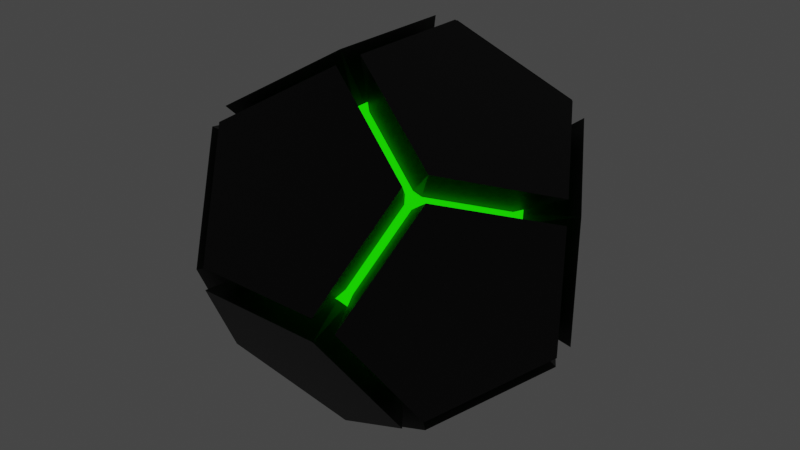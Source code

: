# Source: AI.blend  (saved by Blender 3.1.7; exported with 4.5.12 LTS)
import bpy
from mathutils import Matrix  # noqa: F401  (used for matrix-valued properties, if any)

bpy.ops.wm.read_factory_settings(use_empty=True)
scene = bpy.context.scene
scene.name = 'Scene'

# ---- materials (node trees are filled in below, after node groups)
mat_outer = bpy.data.materials.new('Outer')
mat_outer.use_transparent_shadow = False
mat_inner = bpy.data.materials.new('Inner')
mat_inner.use_transparent_shadow = False

# ---- material node trees
mat_outer.use_nodes = True; mat_outer.node_tree.nodes.clear()
_N = mat_outer.node_tree.nodes; _L = mat_outer.node_tree.links
n0 = _N.new('ShaderNodeBsdfPrincipled'); n0.name = 'Principled BSDF'; n0.location = (10, 300)
n0.distribution = 'GGX'
n0.subsurface_method = 'RANDOM_WALK_SKIN'
n0.inputs[0].default_value = (0.0, 0.0, 0.0, 1.0)
n0.inputs[3].default_value = 1.45
n0.inputs[27].default_value = (0.0, 0.0, 0.0, 1.0)
n0.inputs[28].default_value = 1.0
n1 = _N.new('ShaderNodeOutputMaterial'); n1.name = 'Material Output'; n1.location = (300, 300)
_L.new(n0.outputs[0], n1.inputs[0])
n1.is_active_output = True
mat_inner.use_nodes = True; mat_inner.node_tree.nodes.clear()
_N = mat_inner.node_tree.nodes; _L = mat_inner.node_tree.links
n0 = _N.new('ShaderNodeBsdfPrincipled'); n0.name = 'Principled BSDF'; n0.location = (10, 300)
n0.distribution = 'GGX'
n0.subsurface_method = 'RANDOM_WALK_SKIN'
n0.inputs[0].default_value = (0.03299, 1.0, 0.0, 1.0)
n0.inputs[3].default_value = 1.45
n0.inputs[27].default_value = (0.009163, 1.0, 0.0, 1.0)
n0.inputs[28].default_value = 1.0
n1 = _N.new('ShaderNodeOutputMaterial'); n1.name = 'Material Output'; n1.location = (300, 300)
_L.new(n0.outputs[0], n1.inputs[0])
n1.is_active_output = True

# ---- world
world_world = bpy.data.worlds.new('World'); scene.world = world_world
world_world.use_nodes = True; world_world.node_tree.nodes.clear()
_N = world_world.node_tree.nodes; _L = world_world.node_tree.links
n0 = _N.new('ShaderNodeOutputWorld'); n0.name = 'World Output'; n0.location = (300, 300)
n1 = _N.new('ShaderNodeBackground'); n1.name = 'Background'; n1.location = (10, 300)
n1.inputs[0].default_value = (0.05088, 0.05088, 0.05088, 1.0)
_L.new(n1.outputs[0], n0.inputs[0])
n0.is_active_output = True
world_world.color = (0.05088, 0.05088, 0.05088)
world_world.use_sun_shadow = False
world_world.sun_shadow_jitter_overblur = 0.0

# ---- meshes
me_solid = bpy.data.meshes.new('Solid')
me_solid.from_pydata([(0.3751, 0.4235, 0.3792), (0.3622, 0.4026, 0.413), (0.3792, 0.3751, 0.4235), (0.413, 0.3622, 0.4026), (0.4235, 0.3792, 0.3751), (0.4026, 0.413, 0.3622), (0.4026, 0.413, -0.3622), (0.4235, 0.3792, -0.3751), (0.413, 0.3622, -0.4026), (0.3792, 0.3751, -0.4235), (0.3622, 0.4026, -0.413), (0.3751, 0.4235, -0.3792), (0.413, -0.3622, 0.4026), (0.3792, -0.3751, 0.4235), (0.3622, -0.4026, 0.413), (0.3751, -0.4235, 0.3792), (0.4026, -0.413, 0.3622), (0.4235, -0.3792, 0.3751), (0.4235, -0.3792, -0.3751), (0.4026, -0.413, -0.3622), (0.3751, -0.4235, -0.3792), (0.3622, -0.4026, -0.413), (0.3792, -0.3751, -0.4235), (0.413, -0.3622, -0.4026), (-0.3622, 0.4026, 0.413), (-0.3751, 0.4235, 0.3792), (-0.4026, 0.413, 0.3622), (-0.4235, 0.3792, 0.3751), (-0.413, 0.3622, 0.4026), (-0.3792, 0.3751, 0.4235), (-0.3751, 0.4235, -0.3792), (-0.3622, 0.4026, -0.413), (-0.3792, 0.3751, -0.4235), (-0.413, 0.3622, -0.4026), (-0.4235, 0.3792, -0.3751), (-0.4026, 0.413, -0.3622), (-0.3792, -0.3751, 0.4235), (-0.413, -0.3622, 0.4026), (-0.4235, -0.3792, 0.3751), (-0.4026, -0.413, 0.3622), (-0.3751, -0.4235, 0.3792), (-0.3622, -0.4026, 0.413), (-0.413, -0.3622, -0.4026), (-0.3792, -0.3751, -0.4235), (-0.3622, -0.4026, -0.413), (-0.3751, -0.4235, -0.3792), (-0.4026, -0.413, -0.3622), (-0.4235, -0.3792, -0.3751), (0.211, 0.6474, 0.01702), (0.2447, 0.6345, 0.03787), (0.2722, 0.6239, 0.02086), (0.2722, 0.6239, -0.02086), (0.2447, 0.6345, -0.03787), (0.211, 0.6474, -0.01702), (-0.2447, 0.6345, 0.03787), (-0.211, 0.6474, 0.01702), (-0.211, 0.6474, -0.01702), (-0.2447, 0.6345, -0.03787), (-0.2722, 0.6239, -0.02086), (-0.2722, 0.6239, 0.02086), (0.2722, -0.6239, -0.02086), (0.2722, -0.6239, 0.02086), (0.2447, -0.6345, 0.03787), (0.211, -0.6474, 0.01702), (0.211, -0.6474, -0.01702), (0.2447, -0.6345, -0.03787), (-0.211, -0.6474, 0.01702), (-0.2447, -0.6345, 0.03787), (-0.2722, -0.6239, 0.02086), (-0.2722, -0.6239, -0.02086), (-0.2447, -0.6345, -0.03787), (-0.211, -0.6474, -0.01702), (0.6474, 0.01702, 0.211), (0.6345, 0.03787, 0.2447), (0.6239, 0.02086, 0.2722), (0.6239, -0.02086, 0.2722), (0.6345, -0.03787, 0.2447), (0.6474, -0.01702, 0.211), (0.6345, 0.03787, -0.2447), (0.6474, 0.01702, -0.211), (0.6474, -0.01702, -0.211), (0.6345, -0.03787, -0.2447), (0.6239, -0.02086, -0.2722), (0.6239, 0.02086, -0.2722), (-0.6239, -0.02086, 0.2722), (-0.6239, 0.02086, 0.2722), (-0.6345, 0.03787, 0.2447), (-0.6474, 0.01702, 0.211), (-0.6474, -0.01702, 0.211), (-0.6345, -0.03787, 0.2447), (-0.6474, 0.01702, -0.211), (-0.6345, 0.03787, -0.2447), (-0.6239, 0.02086, -0.2722), (-0.6239, -0.02086, -0.2722), (-0.6345, -0.03787, -0.2447), (-0.6474, -0.01702, -0.211), (0.02086, 0.2722, 0.6239), (-0.02086, 0.2722, 0.6239), (-0.03787, 0.2447, 0.6345), (-0.01702, 0.211, 0.6474), (0.01702, 0.211, 0.6474), (0.03787, 0.2447, 0.6345), (0.03787, -0.2447, 0.6345), (0.01702, -0.211, 0.6474), (-0.01702, -0.211, 0.6474), (-0.03787, -0.2447, 0.6345), (-0.02086, -0.2722, 0.6239), (0.02086, -0.2722, 0.6239), (-0.02086, 0.2722, -0.6239), (0.02086, 0.2722, -0.6239), (0.03787, 0.2447, -0.6345), (0.01702, 0.211, -0.6474), (-0.01702, 0.211, -0.6474), (-0.03787, 0.2447, -0.6345), (0.01702, -0.211, -0.6474), (0.03787, -0.2447, -0.6345), (0.02086, -0.2722, -0.6239), (-0.02086, -0.2722, -0.6239), (-0.03787, -0.2447, -0.6345), (-0.01702, -0.211, -0.6474), (-0.3979, -0.8677, -1.788e-07), (-0.3109, -0.9009, 0.05378), (0.3109, -0.9009, 0.05378), (0.503, -0.59, 0.5568), (0.0, -0.3979, 0.8677), (-0.503, -0.59, 0.5568), (-0.59, -0.5568, 0.503), (-0.9009, -0.05378, 0.3109), (-0.9009, -0.05378, -0.3109), (-0.59, -0.5568, -0.503), (-0.503, -0.59, -0.5568), (0.0, -0.3979, -0.8677), (0.503, -0.59, -0.5568), (0.3109, -0.9009, -0.05378), (-0.3109, -0.9009, -0.05378), (0.3979, -0.8677, -5.96e-08), (0.59, -0.5568, 0.503), (0.9009, -0.05378, 0.3109), (0.9009, -0.05378, -0.3109), (0.59, -0.5568, -0.503), (0.9009, 0.05378, -0.3109), (0.59, 0.5568, -0.503), (0.3979, 0.8677, -5.96e-08), (0.59, 0.5568, 0.503), (0.9009, 0.05378, 0.3109), (0.3109, 0.9009, 0.05378), (-0.3109, 0.9009, 0.05378), (-0.503, 0.59, 0.5568), (1.788e-07, 0.3979, 0.8677), (0.503, 0.59, 0.5568), (0.8677, -5.96e-08, 0.3979), (0.5568, 0.503, 0.59), (0.05378, 0.3109, 0.9009), (0.05378, -0.3109, 0.9009), (0.5568, -0.503, 0.59), (-0.5568, 0.503, 0.59), (-0.8677, -1.788e-07, 0.3979), (-0.5568, -0.503, 0.59), (-0.05378, -0.3109, 0.9009), (-0.05378, 0.3109, 0.9009), (-0.3979, 0.8677, -1.192e-07), (-0.59, 0.5568, -0.503), (-0.9009, 0.05378, -0.3109), (-0.9009, 0.05378, 0.3109), (-0.59, 0.5568, 0.503), (0.503, 0.59, -0.5568), (1.192e-07, 0.3979, -0.8677), (-0.503, 0.59, -0.5568), (-0.3109, 0.9009, -0.05378), (0.3109, 0.9009, -0.05378), (0.8677, -5.96e-08, -0.3979), (0.5568, 0.503, -0.59), (0.05378, 0.3109, -0.9009), (0.05378, -0.3109, -0.9009), (0.5568, -0.503, -0.59), (-0.8677, 0.0, -0.3979), (-0.5568, -0.503, -0.59), (-0.05378, -0.3109, -0.9009), (-0.05378, 0.3109, -0.9009), (-0.5568, 0.503, -0.59)], [], [(100, 103, 153, 152), (41, 40, 125), (16, 61, 135, 136), (81, 82, 83, 78, 79, 80), (121, 122, 123, 124, 125), (87, 88, 89, 84, 85, 86), (111, 112, 113, 108, 109, 110), (9, 10, 11, 6, 7, 8), (38, 126, 39), (69, 70, 71, 66, 67, 68), (33, 34, 35, 30, 31, 32), (51, 52, 53, 48, 49, 50), (105, 106, 107, 102, 103, 104), (47, 129, 128, 94), (116, 21, 132, 131), (15, 16, 17, 12, 13, 14), (63, 64, 65, 60, 61, 62), (121, 67, 66), (35, 161, 160, 58), (93, 175, 176, 42), (27, 28, 29, 24, 25, 26), (39, 40, 41, 36, 37, 38), (68, 120, 69), (117, 118, 119, 114, 115, 116), (115, 173, 174, 22), (50, 49, 0, 5), (52, 51, 6, 11), (56, 55, 48, 53), (58, 57, 30, 35), (54, 59, 26, 25), (62, 61, 16, 15), (60, 65, 20, 19), (68, 67, 40, 39), (70, 69, 46, 45), (66, 71, 64, 63), (74, 73, 4, 3), (76, 75, 12, 17), (80, 79, 72, 77), (82, 81, 18, 23), (78, 83, 8, 7), (86, 85, 28, 27), (84, 89, 38, 37), (92, 91, 34, 33), (94, 93, 42, 47), (90, 95, 88, 87), (98, 97, 24, 29), (96, 101, 2, 1), (104, 103, 100, 99), (106, 105, 36, 41), (102, 107, 14, 13), (110, 109, 10, 9), (108, 113, 32, 31), (116, 115, 22, 21), (118, 117, 44, 43), (114, 119, 112, 111), (99, 100, 101, 96, 97, 98), (3, 4, 5, 0, 1, 2), (10, 109, 166, 165), (57, 58, 59, 54, 55, 56), (73, 144, 143, 4), (49, 145, 149, 0), (28, 85, 156, 155), (69, 120, 129, 46), (75, 76, 77, 72, 73, 74), (21, 22, 23, 18, 19, 20), (45, 46, 47, 42, 43, 44), (93, 94, 95, 90, 91, 92), (66, 63, 122, 121), (122, 63, 62), (14, 123, 15), (15, 123, 122, 62), (106, 124, 107), (107, 124, 123, 14), (125, 40, 67, 121), (125, 124, 106, 41), (88, 127, 89), (39, 126, 120, 68), (94, 128, 95), (89, 127, 126, 38), (128, 129, 120, 126, 127), (95, 128, 127, 88), (46, 129, 47), (44, 130, 45), (130, 44, 117, 131), (45, 130, 134, 70), (131, 117, 116), (131, 132, 133, 134, 130), (64, 133, 65), (132, 21, 20), (134, 133, 64, 71), (65, 133, 132, 20), (70, 134, 71), (18, 139, 19), (17, 136, 137, 76), (60, 135, 61), (77, 137, 138, 80), (136, 17, 16), (81, 138, 139, 18), (76, 137, 77), (80, 138, 81), (139, 138, 137, 136, 135), (19, 139, 135, 60), (78, 140, 79), (79, 140, 144, 72), (6, 141, 7), (50, 142, 51), (7, 141, 140, 78), (51, 142, 141, 6), (4, 143, 5), (143, 144, 140, 141, 142), (72, 144, 73), (5, 143, 142, 50), (1, 149, 148, 96), (54, 146, 55), (145, 49, 48), (24, 147, 25), (55, 146, 145, 48), (25, 147, 146, 54), (96, 148, 97), (148, 149, 145, 146, 147), (0, 149, 1), (97, 148, 147, 24), (74, 150, 75), (75, 150, 154, 12), (2, 151, 3), (3, 151, 150, 74), (151, 2, 101, 152), (152, 101, 100), (152, 153, 154, 150, 151), (12, 154, 13), (154, 153, 102, 13), (153, 103, 102), (99, 98, 159), (155, 29, 28), (155, 156, 157, 158, 159), (36, 157, 37), (156, 85, 84), (104, 158, 105), (37, 157, 156, 84), (159, 98, 29, 155), (105, 158, 157, 36), (159, 158, 104, 99), (58, 160, 59), (160, 161, 162, 163, 164), (59, 160, 164, 26), (161, 35, 34), (90, 162, 91), (91, 162, 161, 34), (86, 163, 87), (164, 163, 86, 27), (26, 164, 27), (87, 163, 162, 90), (53, 52, 169), (165, 166, 167, 168, 169), (165, 11, 10), (30, 167, 31), (166, 109, 108), (56, 168, 57), (31, 167, 166, 108), (169, 168, 56, 53), (57, 168, 167, 30), (169, 52, 11, 165), (22, 174, 23), (82, 170, 83), (170, 171, 8, 83), (8, 171, 9), (171, 172, 110, 9), (110, 172, 111), (172, 173, 114, 111), (114, 173, 115), (23, 174, 170, 82), (174, 173, 172, 171, 170), (32, 179, 33), (43, 176, 177, 118), (92, 175, 93), (119, 177, 178, 112), (42, 176, 43), (118, 177, 119), (113, 178, 179, 32), (179, 178, 177, 176, 175), (112, 178, 113), (33, 179, 175, 92)])
me_solid.polygons.foreach_set('material_index', [0, 0, 0, 1, 0, 1, 1, 1, 0, 1, 1, 1, 1, 0, 0, 1, 1, 0, 0, 0, 1, 1, 0, 1, 0, 1, 1, 1, 1, 1, 1, 1, 1, 1, 1, 1, 1, 1, 1, 1, 1, 1, 1, 1, 1, 1, 1, 1, 1, 1, 1, 1, 1, 1, 1, 1, 1, 0, 1, 0, 0, 0, 0, 1, 1, 1, 1, 0, 0, 0, 0, 0, 0, 0, 0, 0, 0, 0, 0, 0, 0, 0, 0, 0, 0, 0, 0, 0, 0, 0, 0, 0, 0, 0, 0, 0, 0, 0, 0, 0, 0, 0, 0, 0, 0, 0, 0, 0, 0, 0, 0, 0, 0, 0, 0, 0, 0, 0, 0, 0, 0, 0, 0, 0, 0, 0, 0, 0, 0, 0, 0, 0, 0, 0, 0, 0, 0, 0, 0, 0, 0, 0, 0, 0, 0, 0, 0, 0, 0, 0, 0, 0, 0, 0, 0, 0, 0, 0, 0, 0, 0, 0, 0, 0, 0, 0, 0, 0, 0, 0, 0, 0, 0, 0, 0, 0, 0, 0, 0, 0, 0, 0])
me_solid.materials.append(mat_outer)
me_solid.materials.append(mat_inner)
me_solid.use_remesh_fix_poles = True
me_solid.use_remesh_preserve_attributes = False
me_solid.update()

# ---- objects
ob_solid = bpy.data.objects.new('Solid', me_solid)

# ---- transforms, parenting, visibility, modifiers, constraints
ob_solid.location = (0.0, 0.0, 0.0)

# ---- collection membership
scene.collection.objects.link(ob_solid)

# ---- scene / render settings (as saved in the file)
scene.frame_start = 1; scene.frame_end = 250; scene.frame_set(1)
scene.render.engine = 'BLENDER_EEVEE_NEXT'
scene.cycles.sampling_pattern = 'TABULATED_SOBOL'
scene.cycles.use_light_tree = False
scene.view_settings.view_transform = 'Filmic'
bpy.context.view_layer.update()

# ---- added for rendering (the .blend has no active camera): camera
cam_auto = bpy.data.cameras.new('AutoCamera')
cam_auto.lens = 50.0
cam_auto.sensor_width = 36.0
cam_auto.clip_end = 1000.0
ob_auto_camera = bpy.data.objects.new('AutoCamera', cam_auto)
scene.collection.objects.link(ob_auto_camera)
ob_auto_camera.location = (2.88756, -3.46507, 2.31005)
ob_auto_camera.rotation_euler = (1.09748, -7.21219e-08, 0.694738)
scene.camera = ob_auto_camera
bpy.context.view_layer.update()

